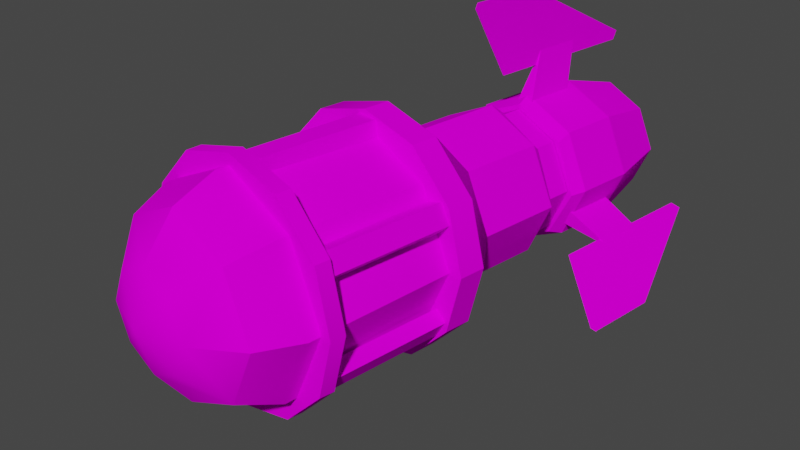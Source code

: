 # Source: supermissile-c00.blend  (saved by Blender 2.83.19; exported with 4.5.12 LTS)
import bpy
from mathutils import Matrix  # noqa: F401  (used for matrix-valued properties, if any)

bpy.ops.wm.read_factory_settings(use_empty=True)
scene = bpy.context.scene
scene.name = 'Scene'

# ---- collections
col_collection = bpy.data.collections.new('Collection'); scene.collection.children.link(col_collection)

# ---- images (referenced by path relative to the original .blend; pixels are not part of the script)
import os
ASSET_DIR = os.environ.get("B2B_ASSET_DIR", "")  # directory of the original .blend (textures are referenced by path, not embedded)
HERE = os.path.dirname(os.path.abspath(__file__))  # packed textures are extracted next to this script under _unpacked/

def load_image(name, relpath, width, height, colorspace="sRGB"):
    """Load a texture the original file referenced (path relative to the .blend, or extracted next to this script)."""
    p = next((c for c in (os.path.join(HERE, relpath), os.path.join(ASSET_DIR, relpath)) if relpath and os.path.exists(c)), "")
    if p:
        img = bpy.data.images.load(p, check_existing=True)
        img.name = name
    else:  # same state as the original file: an image datablock whose file is absent (Cycles renders it pink)
        img = bpy.data.images.new(name, width, height)
        img.source = "FILE"
        img.filepath = "//" + (relpath or name)
    img.colorspace_settings.name = colorspace
    return img
img_met_supermissile_001_col_png = load_image('met_supermissile_001_col.png', 'met_supermissile_001_col.png', 1024, 1024, 'sRGB')

# ---- materials (node trees are filled in below, after node groups)
mat_met_supermissile_001 = bpy.data.materials.new('met_supermissile_001')
mat_met_supermissile_001.use_backface_culling = True
mat_met_supermissile_001.use_transparent_shadow = False

# ---- node groups
ng_auto_smooth = bpy.data.node_groups.new('Auto Smooth', 'GeometryNodeTree')
_s = ng_auto_smooth.interface.new_socket(name='Geometry', in_out='OUTPUT', socket_type='NodeSocketGeometry')
_s = ng_auto_smooth.interface.new_socket(name='Geometry', in_out='INPUT', socket_type='NodeSocketGeometry')
_s = ng_auto_smooth.interface.new_socket(name='Angle', in_out='INPUT', socket_type='NodeSocketFloat')
_s.subtype = 'ANGLE'
_s.min_value = 0.0
_s.max_value = 3.142
ng_auto_smooth.is_modifier = True
_N = ng_auto_smooth.nodes; _L = ng_auto_smooth.links
n0 = _N.new('NodeGroupOutput'); n0.name = 'Group Output'; n0.location = (480, -100)
n1 = _N.new('NodeGroupInput'); n1.name = 'Group Input'; n1.location = (-420, -300)
n2 = _N.new('NodeGroupInput'); n2.name = 'Group Input.001'; n2.location = (-60, -100)
n3 = _N.new('GeometryNodeSetShadeSmooth'); n3.name = 'Set Shade Smooth'; n3.location = (120, -100)
n3.domain = 'EDGE'
n4 = _N.new('GeometryNodeSetShadeSmooth'); n4.name = 'Set Shade Smooth.001'; n4.location = (300, -100)
n5 = _N.new('GeometryNodeInputMeshEdgeAngle'); n5.name = 'Edge Angle'; n5.location = (-420, -220)
n6 = _N.new('GeometryNodeInputEdgeSmooth'); n6.name = 'Is Edge Smooth'; n6.location = (-60, -160)
n7 = _N.new('GeometryNodeInputShadeSmooth'); n7.name = 'Is Face Smooth'; n7.location = (-240, -340)
n8 = _N.new('FunctionNodeBooleanMath'); n8.name = 'Boolean Math'; n8.location = (-60, -220)
n9 = _N.new('FunctionNodeCompare'); n9.name = 'Compare'; n9.location = (-240, -180)
n9.operation = 'LESS_EQUAL'
_L.new(n5.outputs[0], n9.inputs[0])
_L.new(n4.outputs[0], n0.inputs[0])
_L.new(n1.outputs[1], n9.inputs[1])
_L.new(n9.outputs[0], n8.inputs[0])
_L.new(n7.outputs[0], n8.inputs[1])
_L.new(n2.outputs[0], n3.inputs[0])
_L.new(n6.outputs[0], n3.inputs[1])
_L.new(n3.outputs[0], n4.inputs[0])
_L.new(n8.outputs[0], n3.inputs[2])
n0.is_active_output = True

# ---- material node trees
mat_met_supermissile_001.use_nodes = True; mat_met_supermissile_001.node_tree.nodes.clear()
_N = mat_met_supermissile_001.node_tree.nodes; _L = mat_met_supermissile_001.node_tree.links
n0 = _N.new('ShaderNodeBsdfPrincipled'); n0.name = 'Principled BSDF'; n0.location = (10, 300)
n0.distribution = 'GGX'
n0.subsurface_method = 'BURLEY'
n0.inputs[2].default_value = 1.0
n0.inputs[3].default_value = 1.45
n0.inputs[13].default_value = 0.0
n0.inputs[27].default_value = (0.0, 0.0, 0.0, 1.0)
n0.inputs[28].default_value = 1.0
n1 = _N.new('ShaderNodeOutputMaterial'); n1.name = 'Material Output'; n1.location = (300, 300)
n2 = _N.new('ShaderNodeTexImage'); n2.name = 'Image Texture'; n2.location = (0, 0)
n2.image = img_met_supermissile_001_col_png
n3 = _N.new('ShaderNodeUVMap'); n3.name = 'UV Map'; n3.location = (0, 0)
n3.uv_map = 'UVMap'
_L.new(n0.outputs[0], n1.inputs[0])
_L.new(n3.outputs[0], n2.inputs[0])
_L.new(n2.outputs[0], n0.inputs[0])
n1.is_active_output = True

# ---- world
world_world = bpy.data.worlds.new('World'); scene.world = world_world
world_world.use_nodes = True; world_world.node_tree.nodes.clear()
_N = world_world.node_tree.nodes; _L = world_world.node_tree.links
n0 = _N.new('ShaderNodeOutputWorld'); n0.name = 'World Output'; n0.location = (300, 300)
n1 = _N.new('ShaderNodeBackground'); n1.name = 'Background'; n1.location = (10, 300)
n1.inputs[0].default_value = (0.05088, 0.05088, 0.05088, 1.0)
_L.new(n1.outputs[0], n0.inputs[0])
n0.is_active_output = True
world_world.color = (0.05088, 0.05088, 0.05088)
world_world.use_sun_shadow = False
world_world.sun_shadow_jitter_overblur = 0.0

# ---- cameras
cam_camera = bpy.data.cameras.new('Camera')
cam_camera.clip_end = 100.0
cam_camera.ortho_scale = 7.314

# ---- meshes
me_supermissileshape = bpy.data.meshes.new('supermissileShape')
me_supermissileshape.from_pydata([(0.4087, 0.7083, 0.6152), (-0.0003102, 0.0001711, 0.2063), (0.708, 0.409, 0.6152), (-0.0001655, 0.8179, 0.6152), (-0.409, 0.7083, 0.6152), (-0.7084, 0.409, 0.6152), (-0.8179, 0.0, 0.6152), (-0.7084, -0.4088, 0.6152), (-0.409, -0.7081, 0.6152), (-0.0001655, -0.8177, 0.6152), (0.4087, -0.7081, 0.6152), (0.708, -0.4088, 0.6152), (0.8176, 0.0, 0.6152), (0.5118, 0.8868, 0.06186), (0.8862, 0.5118, 0.06783), (-0.0001178, 1.024, 0.05582), (-0.5124, 0.8874, 0.05134), (-0.8875, 0.5124, 0.04961), (-1.025, 0.0, 0.05111), (-0.8872, -0.5121, 0.05542), (-0.5121, -0.8867, 0.06139), (-0.0001178, -1.023, 0.06743), (0.5115, -0.8861, 0.0719), (0.8859, -0.5115, 0.07362), (1.023, 0.0, 0.07213), (0.0, 0.0, 2.149), (0.4433, 0.2561, 2.145), (0.0, 0.5121, 2.145), (-0.4435, 0.2561, 2.145), (-0.4435, -0.256, 2.145), (0.0, -0.512, 2.145), (0.4433, -0.256, 2.145), (0.593, 0.3425, 1.909), (0.5847, 0.3378, 0.418), (0.0, 0.6849, 1.909), (-0.0001322, 0.676, 0.4101), (0.0, 0.6849, 1.909), (-0.0001322, 0.676, 0.4101), (-0.5933, 0.3425, 1.909), (-0.5857, 0.3382, 0.406), (-0.5857, 0.3382, 0.406), (-0.5855, -0.3379, 0.4099), (-0.5933, 0.3425, 1.909), (-0.5932, -0.3424, 1.909), (-0.5855, -0.3379, 0.4099), (-0.0001322, -0.6753, 0.4178), (-0.5932, -0.3424, 1.909), (0.0, -0.6848, 1.909), (-0.0001322, -0.6753, 0.4178), (0.5845, -0.3375, 0.4219), (0.0, -0.6848, 1.909), (0.5929, -0.3423, 1.909), (0.5929, -0.3423, 1.909), (0.5845, -0.3375, 0.4219), (0.593, 0.3425, 1.909), (0.5847, 0.3378, 0.418), (0.0, 0.5121, 2.145), (0.4433, 0.2561, 2.145), (0.0, 0.6849, 1.909), (0.593, 0.3425, 1.909), (-0.4435, 0.2561, 2.145), (0.0, 0.5121, 2.145), (-0.5933, 0.3425, 1.909), (0.0, 0.6849, 1.909), (-0.4435, -0.256, 2.145), (-0.4435, 0.2561, 2.145), (-0.5932, -0.3424, 1.909), (-0.5933, 0.3425, 1.909), (0.0, -0.512, 2.145), (-0.4435, -0.256, 2.145), (0.0, -0.6848, 1.909), (-0.5932, -0.3424, 1.909), (0.4433, -0.256, 2.145), (0.0, -0.512, 2.145), (0.5929, -0.3423, 1.909), (0.0, -0.6848, 1.909), (0.4433, 0.2561, 2.145), (0.4433, -0.256, 2.145), (0.593, 0.3425, 1.909), (0.5929, -0.3423, 1.909), (-0.5316, 0.0005566, -0.5051), (0.0, 0.6144, -0.5051), (-0.5316, 0.0005566, -2.546), (0.0, 0.6144, -2.546), (0.5316, 0.0005566, -0.5051), (0.0, -0.6133, -0.5051), (0.5316, 0.0005566, -2.546), (0.0, -0.6133, -2.546), (0.0, -0.6133, -0.5051), (-0.5316, 0.0005566, -0.5051), (0.0, -0.6133, -2.546), (-0.5316, 0.0005566, -2.546), (-0.5008, 0.4892, -0.6671), (0.0, 0.7216, -0.6671), (-0.5008, 0.4892, -1.101), (0.0, 0.7216, -1.101), (-0.7333, -0.01166, -0.6671), (-0.7333, -0.01166, -1.101), (-0.5008, -0.5125, -0.6671), (-0.5008, -0.5125, -1.101), (0.5008, -0.5125, -0.6671), (0.0, -0.7449, -0.6671), (0.5008, -0.5125, -1.101), (0.0, -0.7449, -1.101), (0.7333, -0.01166, -0.6671), (0.7333, -0.01166, -1.101), (0.5008, 0.4892, -0.6671), (0.5008, 0.4892, -1.101), (-0.5008, -0.5125, -0.6671), (-0.5008, -0.5125, -1.101), (-0.501, 0.4893, -1.39), (0.0, 0.7218, -1.39), (-0.501, 0.4893, -1.777), (0.0, 0.7218, -1.777), (-0.7335, -0.01166, -1.39), (-0.7335, -0.01166, -1.777), (-0.501, -0.5126, -1.39), (-0.501, -0.5126, -1.777), (0.501, -0.5126, -1.39), (0.0, -0.7451, -1.39), (0.501, -0.5126, -1.777), (0.0, -0.7451, -1.777), (0.7335, -0.01166, -1.39), (0.7335, -0.01166, -1.777), (0.501, 0.4893, -1.39), (0.501, 0.4893, -1.777), (-0.501, -0.5126, -1.39), (-0.501, -0.5126, -1.777), (1.133, 0.654, 1.84), (0.654, 1.133, 1.841), (1.128, 0.6512, 2.006), (0.6512, 1.128, 2.006), (0.0, 1.308, 1.841), (0.0, 1.302, 2.006), (-0.6541, 1.133, 1.841), (-0.6512, 1.128, 2.006), (-0.6541, 1.133, 1.841), (-1.133, 0.6541, 1.841), (-0.6512, 1.128, 2.006), (-1.128, 0.6512, 2.006), (-1.308, 0.0, 1.841), (-1.302, 0.0, 2.006), (-1.133, -0.6541, 1.841), (-1.128, -0.6512, 2.006), (-0.654, -1.133, 1.841), (-0.6512, -1.128, 2.006), (0.0, -1.308, 1.841), (0.0, -1.302, 2.006), (0.654, -1.133, 1.84), (0.6512, -1.128, 2.006), (1.133, -0.6539, 1.84), (1.128, -0.6512, 2.006), (1.308, 0.0, 1.84), (1.302, 0.0, 2.006), (0.8652, 0.4995, 1.861), (0.4995, 0.8652, 1.861), (1.133, 0.654, 1.84), (0.654, 1.133, 1.841), (0.4971, 0.8611, 2.001), (0.8611, 0.4972, 2.001), (0.6512, 1.128, 2.006), (1.128, 0.6512, 2.006), (0.0, 0.9991, 1.861), (0.0, 1.308, 1.841), (0.0, 0.9943, 2.001), (0.0, 1.302, 2.006), (-0.4996, 0.8653, 1.861), (-0.6541, 1.133, 1.841), (-0.4972, 0.8611, 2.001), (-0.6512, 1.128, 2.006), (-0.4996, 0.8653, 1.861), (-0.8653, 0.4996, 1.861), (-0.6541, 1.133, 1.841), (-1.133, 0.6541, 1.841), (-0.8611, 0.4972, 2.001), (-0.4972, 0.8611, 2.001), (-1.128, 0.6512, 2.006), (-0.6512, 1.128, 2.006), (-0.9992, 0.0, 1.861), (-1.308, 0.0, 1.841), (-0.9943, 0.0, 2.001), (-1.302, 0.0, 2.006), (-0.8653, -0.4996, 1.861), (-1.133, -0.6541, 1.841), (-0.8611, -0.4971, 2.001), (-1.128, -0.6512, 2.006), (-0.4996, -0.8653, 1.861), (-0.654, -1.133, 1.841), (-0.4972, -0.8611, 2.001), (-0.6512, -1.128, 2.006), (0.0, -0.9991, 1.861), (0.0, -1.308, 1.841), (0.0, -0.9943, 2.001), (0.0, -1.302, 2.006), (0.4995, -0.8652, 1.861), (0.654, -1.133, 1.84), (0.4971, -0.8611, 2.001), (0.6512, -1.128, 2.006), (0.8651, -0.4995, 1.861), (1.133, -0.6539, 1.84), (0.8611, -0.4971, 2.001), (1.128, -0.6512, 2.006), (0.999, 0.0, 1.861), (1.308, 0.0, 1.84), (0.9943, 0.0, 2.001), (1.302, 0.0, 2.006), (0.8785, 0.6419, 1.915), (0.8785, 0.6419, 0.3726), (1.02, 0.3776, 1.915), (1.02, 0.3776, 0.3726), (1.141, 0.4858, 1.915), (1.141, 0.4858, 0.3726), (1.035, 0.6828, 1.915), (1.035, 0.6828, 0.3726), (0.8785, 0.6419, 1.915), (0.8785, 0.6419, 0.3726), (-0.8784, -0.6419, 1.915), (-0.8784, -0.6419, 0.3726), (-1.02, -0.3776, 1.915), (-1.02, -0.3776, 0.3726), (-1.141, -0.4858, 1.915), (-1.141, -0.4858, 0.3726), (-1.035, -0.6828, 1.915), (-1.035, -0.6828, 0.3726), (-0.8784, -0.6419, 1.915), (-0.8784, -0.6419, 0.3726), (0.9951, -0.4398, 1.915), (0.9951, -0.4398, 0.3726), (0.8372, -0.6949, 1.915), (0.8372, -0.6949, 0.3726), (0.9914, -0.7454, 1.915), (0.9914, -0.7454, 0.3726), (1.109, -0.5553, 1.915), (1.109, -0.5553, 0.3726), (0.9951, -0.4398, 1.915), (0.9951, -0.4398, 0.3726), (-0.9951, 0.4398, 1.915), (-0.9951, 0.4398, 0.3726), (-0.8371, 0.6948, 1.915), (-0.8371, 0.6948, 0.3726), (-0.9913, 0.7454, 1.915), (-0.9913, 0.7454, 0.3726), (-1.109, 0.5553, 1.915), (-1.109, 0.5553, 0.3726), (-0.9951, 0.4398, 1.915), (-0.9951, 0.4398, 0.3726), (-0.1167, 1.082, 1.915), (-0.1167, 1.082, 0.3726), (0.1832, 1.072, 1.915), (0.1832, 1.072, 0.3726), (0.1499, 1.231, 1.915), (0.1499, 1.231, 0.3726), (-0.07362, 1.238, 1.915), (-0.07362, 1.238, 0.3726), (-0.1167, 1.082, 1.915), (-0.1167, 1.082, 0.3726), (0.1167, -1.082, 1.915), (0.1167, -1.082, 0.3726), (-0.1832, -1.072, 1.915), (-0.1832, -1.072, 0.3726), (-0.1499, -1.231, 1.915), (-0.1499, -1.231, 0.3726), (0.07362, -1.238, 1.915), (0.07362, -1.238, 0.3726), (0.1167, -1.082, 1.915), (0.1167, -1.082, 0.3726), (0.5936, -0.6052, -2.604), (0.7313, -0.3085, -2.604), (0.5936, -0.6052, -1.917), (0.8691, -0.01166, -1.917), (0.8691, -0.01166, -2.604), (0.5936, -0.6052, -2.604), (0.2968, -0.743, -2.604), (0.4465, -0.4582, -3.408), (0.2232, -0.5618, -3.408), (0.8691, -0.01166, -2.604), (0.7313, -0.3085, -2.604), (0.6537, -0.01166, -3.408), (0.5501, -0.2349, -3.408), (0.0, -0.8807, -2.604), (-0.2968, -0.743, -2.604), (0.0, -0.6654, -3.408), (-0.2232, -0.5618, -3.408), (0.0, -0.6654, -3.408), (-0.2232, -0.5618, -3.408), (0.0, -0.0001684, -2.093), (-0.4465, -0.4582, -3.408), (0.6537, -0.01166, -3.408), (0.5501, -0.2349, -3.408), (0.4465, -0.4582, -3.408), (0.0, 0.642, -3.408), (0.2232, 0.5384, -3.408), (0.4465, 0.4348, -3.408), (-0.2232, 0.5384, -3.408), (-0.4465, 0.4348, -3.408), (-0.6537, -0.01166, -3.404), (-0.5501, -0.2349, -3.406), (0.2232, -0.5618, -3.408), (-0.5501, 0.2116, -3.406), (0.5501, 0.2116, -3.408), (0.2968, -0.743, -2.604), (0.0, -0.8807, -1.917), (0.0, -0.8807, -2.604), (-0.5936, -0.6052, -2.604), (-0.2968, -0.743, -2.604), (-0.5936, -0.6052, -1.917), (-0.8691, -0.01166, -2.604), (-0.6537, -0.01166, -3.404), (-0.7313, -0.3085, -2.604), (-0.5501, -0.2349, -3.406), (-0.5936, 0.5819, -2.604), (-0.4465, 0.4348, -3.408), (-0.7313, 0.2851, -2.604), (-0.5501, 0.2116, -3.406), (0.5501, 0.2116, -3.408), (0.7313, 0.2851, -2.604), (0.5936, 0.5819, -2.604), (0.5936, 0.5819, -1.917), (0.7313, 0.2851, -2.604), (0.0, 0.8574, -2.604), (0.2968, 0.7197, -2.604), (0.0, 0.642, -3.408), (0.2232, 0.5384, -3.408), (0.2968, 0.7197, -2.604), (0.0, 0.8574, -1.917), (0.0, 0.8574, -2.604), (0.0, 0.0, -1.746), (0.0, -0.7982, -1.787), (0.5102, -0.5758, -1.787), (0.5647, 0.5001, -1.787), (0.0, 0.0, -1.746), (0.7871, -0.0505, -1.787), (0.7871, -0.0505, -1.787), (-0.5112, 0.5546, -1.787), (0.0, 0.0, -1.746), (0.0, 0.777, -1.787), (0.0, 0.0, -1.746), (-0.5657, -0.5213, -1.787), (0.0, -0.7982, -1.787), (-0.5936, -0.6052, -2.604), (-0.5936, -0.6052, -1.917), (-0.7313, -0.3085, -2.604), (-0.8691, -0.01166, -1.917), (-0.8691, -0.01166, -2.604), (0.0, 0.0, -1.746), (-0.7881, 0.02931, -1.787), (-0.5657, -0.5213, -1.787), (-0.5936, 0.5819, -2.604), (-0.7313, 0.2851, -2.604), (-0.5936, 0.5819, -1.917), (-0.2968, 0.7197, -2.604), (-0.2232, 0.5384, -3.408), (-0.2968, 0.7197, -2.604), (0.0, 0.0, -1.746), (-0.5112, 0.5546, -1.787), (-0.7881, 0.02931, -1.787), (0.0, 0.0, -1.746), (0.5647, 0.5001, -1.787), (0.0, 0.777, -1.787), (0.5647, 0.5001, -1.787), (0.7871, -0.0505, -1.787), (0.5936, 0.5819, -1.917), (0.8691, -0.01166, -1.917), (0.5936, -0.6052, -1.917), (0.5102, -0.5758, -1.787), (0.0, -0.7982, -1.787), (0.0, -0.8807, -1.917), (-0.5936, -0.6052, -1.917), (-0.5657, -0.5213, -1.787), (-0.5657, -0.5213, -1.787), (-0.7881, 0.02931, -1.787), (-0.5936, -0.6052, -1.917), (-0.8691, -0.01166, -1.917), (-0.5112, 0.5546, -1.787), (-0.5936, 0.5819, -1.917), (0.0, 0.8574, -1.917), (0.0, 0.777, -1.787), (0.4465, 0.4348, -3.408), (0.5936, 0.5819, -2.604), (-0.4465, -0.4582, -3.408), (-0.5936, -0.6052, -2.604), (-0.5936, -0.6052, -2.604), (-0.4465, -0.4582, -3.408), (0.6958, -0.2706, -1.865), (0.5978, -0.4404, -1.865), (1.142, -0.6592, -2.09), (1.142, -0.6592, -2.648), (0.5978, -0.4404, -2.467), (0.6958, -0.2706, -2.467), (0.5978, -0.4404, -1.865), (0.5978, -0.4404, -2.467), (1.142, -0.6592, -2.09), (1.142, -0.6592, -2.648), (0.6958, -0.2706, -1.865), (1.142, -0.6592, -2.09), (0.6958, -0.2706, -2.467), (1.142, -0.6592, -2.648), (-0.09806, 0.7648, -1.865), (0.09806, 0.7648, -1.865), (0.0, 1.318, -2.09), (0.0, 1.318, -2.648), (0.09806, 0.7648, -2.467), (-0.09806, 0.7648, -2.467), (0.09806, 0.7648, -1.865), (0.09806, 0.7648, -2.467), (0.0, 1.318, -2.09), (0.0, 1.318, -2.648), (-0.09806, 0.7648, -1.865), (0.0, 1.318, -2.09), (-0.09806, 0.7648, -2.467), (0.0, 1.318, -2.648), (-0.5978, -0.4404, -1.865), (-0.6958, -0.2706, -1.865), (-1.142, -0.6592, -2.09), (-1.142, -0.6592, -2.648), (-0.6958, -0.2706, -2.467), (-0.5978, -0.4404, -2.467), (-0.6958, -0.2706, -1.865), (-0.6958, -0.2706, -2.467), (-1.142, -0.6592, -2.09), (-1.142, -0.6592, -2.648), (-0.5978, -0.4404, -1.865), (-1.142, -0.6592, -2.09), (-0.5978, -0.4404, -2.467), (-1.142, -0.6592, -2.648), (0.412, 0.7128, 0.4553), (0.6492, 1.124, 0.446), (0.000238, 0.8649, 0.4545), (0.000238, 1.298, 0.446), (0.000238, 1.298, 0.1446), (0.000238, 1.298, 0.446), (0.6492, 1.124, 0.1446), (0.6492, 1.124, 0.446), (0.4329, -0.7498, 0.4545), (0.000238, -0.8657, 0.4545), (0.6492, -1.124, 0.446), (0.000238, -1.298, 0.446), (0.000238, -1.298, 0.1446), (0.6492, -1.124, 0.1446), (0.000238, -1.298, 0.446), (0.6492, -1.124, 0.446), (-1.124, -0.6494, 0.446), (-0.7491, -0.4331, 0.4545), (-1.298, -0.0004106, 0.446), (-0.8651, -0.0004106, 0.4545), (-0.6487, -1.124, 0.446), (-1.124, -0.6494, 0.446), (-0.6487, -1.124, 0.1446), (-1.124, -0.6494, 0.1446), (-0.6487, -1.124, 0.446), (-0.4324, -0.7498, 0.4545), (-0.4324, -0.7498, 0.4545), (-0.6487, -1.124, 0.446), (-0.6487, -1.124, 0.1446), (-0.6487, -1.124, 0.446), (-1.298, -0.0004106, 0.1446), (-1.298, -0.0004106, 0.446), (-0.6487, 1.124, 0.446), (-0.4324, 0.749, 0.4545), (-1.124, 0.6486, 0.446), (-0.7491, 0.4322, 0.4545), (-0.6487, 1.124, 0.446), (-0.6487, 1.124, 0.1446), (-1.124, 0.6486, 0.446), (-1.124, 0.6486, 0.1446), (-0.6042, 0.604, -0.3546), (-0.8848, -0.0004106, -0.3546), (-1.124, 0.6486, 0.1446), (-1.298, -0.0004106, 0.1446), (-0.6487, 1.124, 0.1446), (0.8655, -0.0004106, 0.4545), (1.298, -0.0004106, 0.446), (0.7496, 0.4322, 0.4545), (1.124, 0.6486, 0.446), (1.124, 0.6486, 0.446), (1.124, 0.6486, 0.1446), (1.124, -0.6494, 0.446), (0.7496, -0.4331, 0.4545), (1.124, -0.6494, 0.1446), (1.124, -0.6494, 0.446), (1.298, -0.0004106, 0.1446), (1.298, -0.0004106, 0.446), (0.6047, 0.604, -0.3546), (0.000238, 0.8846, -0.3546), (0.6492, 1.124, 0.1446), (0.000238, 1.298, 0.1446), (-0.6042, 0.604, -0.3546), (-0.6042, 0.604, -1.332), (-0.8848, -0.0004106, -0.3546), (-0.8848, -0.0004106, -1.332), (0.000238, 0.8846, -0.3546), (0.000238, 0.8846, -1.332), (1.124, 0.6486, 0.1446), (1.298, -0.0004106, 0.1446), (0.8852, -0.0004106, -0.3546), (1.124, -0.6494, 0.1446), (0.6047, -0.6049, -0.3546), (0.6492, -1.124, 0.1446), (0.6047, 0.604, -1.332), (0.6047, 0.604, -0.3546), (0.8852, -0.0004106, -1.332), (0.8852, -0.0004106, -0.3546), (-0.6487, -1.124, 0.1446), (-1.124, -0.6494, 0.1446), (-0.6042, -0.6049, -0.3546), (-0.6042, -0.6049, -0.3546), (-0.6042, -0.6049, -1.332), (0.000238, -0.8854, -1.332), (0.000238, -0.8854, -0.3546), (-0.6042, -0.6049, -1.332), (-0.6042, -0.6049, -0.3546), (-0.6042, -0.6049, -0.3546), (0.000238, -0.8854, -0.3546), (-0.6487, -1.124, 0.1446), (0.000238, -1.298, 0.1446), (0.6047, -0.6049, -1.332), (0.6047, -0.6049, -0.3546), (-0.5754, -0.5205, -1.439), (0.0, 0.0, -1.513), (-0.04041, -0.8025, -1.439), (0.5203, -0.576, -1.439), (0.0, 0.0, -1.513), (0.8023, -0.04105, -1.439), (0.0, 0.0, -1.513), (-0.8019, 0.04023, -1.439), (-0.5199, 0.5752, -1.439), (0.5758, 0.5196, -1.439), (0.0, 0.0, -1.513), (0.04087, 0.8016, -1.439), (-0.5199, 0.5752, -1.439), (0.0, 0.0, -1.513), (0.5758, 0.5196, -1.439), (0.8023, -0.04105, -1.439), (0.5203, -0.576, -1.439), (0.0, 0.0, -1.513), (-0.5754, -0.5205, -1.439), (-0.8019, 0.04023, -1.439), (0.000238, 0.8846, -1.332), (0.6047, 0.604, -1.332), (0.04087, 0.8016, -1.439), (0.5758, 0.5196, -1.439), (-0.6042, 0.604, -1.332), (-0.5199, 0.5752, -1.439), (-0.8848, -0.0004106, -1.332), (-0.8019, 0.04023, -1.439), (-0.6042, -0.6049, -1.332), (-0.5754, -0.5205, -1.439), (0.000238, -0.8854, -1.332), (-0.6042, -0.6049, -1.332), (-0.04041, -0.8025, -1.439), (-0.5754, -0.5205, -1.439), (0.6047, -0.6049, -1.332), (0.5203, -0.576, -1.439), (0.8852, -0.0004106, -1.332), (0.8023, -0.04105, -1.439), (-0.01052, 1.264, -3.434), (-0.01052, 1.166, -3.385), (-0.01052, 2.02, -1.904), (-0.01052, 1.166, -1.509), (-0.01052, 2.02, -1.078), (-0.01052, 1.962, -1.05), (0.0, 1.263, -3.436), (0.0, 2.02, -1.904), (0.0, 1.166, -3.389), (0.0, 1.166, -1.509), (0.0, 2.02, -1.074), (0.0, 1.967, -1.047), (-1.095, -0.6342, -3.434), (-1.011, -0.5852, -3.385), (-1.75, -1.012, -1.904), (-1.011, -0.5852, -1.509), (-1.75, -1.012, -1.078), (-1.7, -0.9831, -1.05), (-1.1, -0.6244, -3.436), (-1.756, -1.003, -1.904), (-1.016, -0.5761, -3.389), (-1.016, -0.5761, -1.509), (-1.756, -1.003, -1.074), (-1.709, -0.9763, -1.047), (1.105, -0.6159, -3.434), (1.021, -0.567, -3.385), (1.76, -0.9941, -1.904), (1.021, -0.567, -1.509), (1.76, -0.9941, -1.078), (1.71, -0.9649, -1.05), (1.099, -0.6244, -3.436), (1.755, -1.003, -1.904), (1.015, -0.5761, -3.389), (1.015, -0.5761, -1.509), (1.755, -1.003, -1.074), (1.708, -0.9763, -1.047), (0.0, 0.9847, 2.586), (-0.6726, 0.6726, 2.586), (0.0, 0.5267, 2.935), (-0.3598, 0.3598, 2.935), (-0.9847, 0.0, 2.586), (-0.6726, -0.6725, 2.586), (-0.5268, 0.0, 2.935), (-0.3598, -0.3597, 2.935), (0.0, -0.9846, 2.586), (0.6724, -0.6725, 2.586), (0.0, -0.5267, 2.935), (0.3597, -0.3597, 2.935), (0.9845, 0.0, 2.586), (0.6724, 0.6726, 2.586), (0.5266, 0.0, 2.935), (0.3597, 0.3598, 2.935), (0.0, 0.0, 3.079), (0.0, 1.185, 2.14), (0.0, 1.147, 0.2568), (-0.8096, 0.8096, 2.14), (-0.7841, 0.784, 0.2506), (-1.148, 0.0, 0.2514), (-0.7837, -0.7834, 0.2598), (-1.185, 0.0, 2.14), (-0.8096, -0.8095, 2.14), (0.0, -1.146, 0.2702), (0.7828, -0.7827, 0.2764), (0.0, -1.185, 2.14), (0.8094, -0.8094, 2.14), (1.185, 0.0, 2.14), (1.146, 0.0, 0.2757), (0.8094, 0.8095, 2.14), (0.7832, 0.7833, 0.2672), (-0.6726, 0.6726, 2.586), (0.0, 0.9847, 2.586), (-0.6726, -0.6725, 2.586), (-0.9847, 0.0, 2.586), (0.6724, -0.6725, 2.586), (0.0, -0.9846, 2.586), (0.6724, 0.6726, 2.586), (0.9845, 0.0, 2.586), (0.0, 1.185, 2.14), (0.0, 1.147, 0.2568), (0.0, 0.9847, 2.586), (-1.148, 0.0, 0.2514), (-1.185, 0.0, 2.14), (-0.9847, 0.0, 2.586), (1.185, 0.0, 2.14), (1.146, 0.0, 0.2757), (0.9845, 0.0, 2.586), (0.0, -1.146, 0.2702), (0.0, -1.185, 2.14), (0.0, -0.9846, 2.586)], [], [(13, 3, 0), (14, 0, 2), (13, 0, 14), (3, 1, 0), (0, 1, 2), (15, 3, 13), (15, 4, 3), (4, 1, 3), (2, 1, 12), (12, 1, 11), (11, 1, 10), (10, 1, 9), (9, 1, 8), (8, 1, 7), (7, 1, 6), (6, 1, 5), (5, 1, 4), (24, 2, 12), (14, 2, 24), (23, 12, 11), (24, 12, 23), (10, 23, 11), (22, 23, 10), (9, 22, 10), (21, 22, 9), (8, 21, 9), (20, 21, 8), (7, 20, 8), (19, 20, 7), (6, 19, 7), (18, 19, 6), (5, 18, 6), (17, 18, 5), (16, 5, 4), (17, 5, 16), (16, 4, 15), (25, 31, 26), (25, 30, 31), (25, 29, 30), (25, 28, 29), (25, 27, 28), (25, 26, 27), (32, 33, 34), (34, 33, 35), (36, 37, 38), (38, 37, 39), (40, 41, 42), (42, 41, 43), (44, 45, 46), (46, 45, 47), (48, 49, 50), (50, 49, 51), (52, 53, 54), (54, 53, 55), (56, 57, 58), (58, 57, 59), (60, 61, 62), (62, 61, 63), (64, 65, 66), (66, 65, 67), (68, 69, 70), (70, 69, 71), (72, 73, 74), (74, 73, 75), (76, 77, 78), (78, 77, 79), (80, 81, 82), (81, 84, 83), (82, 81, 83), (83, 84, 86), (84, 85, 86), (86, 85, 87), (88, 89, 90), (90, 89, 91), (97, 92, 94), (96, 92, 97), (92, 93, 94), (99, 96, 97), (98, 96, 99), (93, 106, 95), (94, 93, 95), (95, 106, 107), (106, 104, 107), (107, 104, 105), (104, 100, 105), (105, 100, 102), (100, 101, 102), (102, 101, 103), (101, 108, 103), (103, 108, 109), (115, 110, 112), (114, 110, 115), (110, 111, 112), (117, 114, 115), (116, 114, 117), (111, 124, 113), (112, 111, 113), (113, 124, 125), (124, 122, 125), (125, 122, 123), (122, 118, 123), (123, 118, 120), (118, 119, 120), (120, 119, 121), (119, 126, 121), (121, 126, 127), (153, 128, 130), (152, 128, 153), (128, 129, 130), (151, 152, 153), (150, 152, 151), (149, 150, 151), (148, 150, 149), (147, 148, 149), (146, 148, 147), (145, 146, 147), (144, 146, 145), (143, 144, 145), (142, 144, 143), (141, 142, 143), (140, 142, 141), (139, 140, 141), (137, 140, 139), (138, 137, 139), (136, 137, 138), (129, 132, 131), (130, 129, 131), (132, 134, 133), (131, 132, 133), (133, 134, 135), (203, 154, 156), (202, 154, 203), (154, 155, 156), (199, 202, 203), (198, 202, 199), (195, 198, 199), (194, 198, 195), (191, 194, 195), (190, 194, 191), (187, 190, 191), (186, 190, 187), (183, 186, 187), (182, 186, 183), (179, 182, 183), (178, 182, 179), (173, 178, 179), (171, 178, 173), (172, 171, 173), (170, 171, 172), (155, 162, 157), (156, 155, 157), (162, 166, 163), (157, 162, 163), (163, 166, 167), (165, 158, 160), (164, 158, 165), (158, 159, 160), (169, 164, 165), (168, 164, 169), (159, 204, 161), (160, 159, 161), (161, 204, 205), (204, 200, 205), (205, 200, 201), (200, 196, 201), (201, 196, 197), (196, 192, 197), (197, 192, 193), (192, 188, 193), (193, 188, 189), (188, 184, 189), (189, 184, 185), (184, 180, 185), (185, 180, 181), (180, 174, 181), (181, 174, 176), (174, 175, 176), (176, 175, 177), (206, 207, 208), (208, 207, 209), (208, 209, 210), (210, 209, 211), (210, 211, 212), (212, 211, 213), (212, 213, 214), (214, 213, 215), (216, 217, 218), (218, 217, 219), (218, 219, 220), (220, 219, 221), (220, 221, 222), (222, 221, 223), (222, 223, 224), (224, 223, 225), (226, 227, 228), (228, 227, 229), (228, 229, 230), (230, 229, 231), (230, 231, 232), (232, 231, 233), (232, 233, 234), (234, 233, 235), (236, 237, 238), (238, 237, 239), (238, 239, 240), (240, 239, 241), (240, 241, 242), (242, 241, 243), (242, 243, 244), (244, 243, 245), (246, 247, 248), (248, 247, 249), (248, 249, 250), (250, 249, 251), (250, 251, 252), (252, 251, 253), (252, 253, 254), (254, 253, 255), (256, 257, 258), (258, 257, 259), (258, 259, 260), (260, 259, 261), (260, 261, 262), (262, 261, 263), (262, 263, 264), (264, 263, 265), (266, 268, 300), (266, 267, 268), (268, 301, 300), (268, 267, 269), (301, 302, 300), (302, 301, 304), (305, 304, 301), (303, 304, 305), (269, 270, 318), (317, 269, 318), (269, 267, 270), (317, 323, 324), (316, 323, 317), (316, 317, 318), (324, 323, 325), (324, 325, 352), (349, 324, 352), (347, 349, 352), (349, 348, 342), (347, 348, 349), (348, 343, 342), (342, 343, 341), (340, 342, 341), (339, 340, 341), (273, 276, 271), (271, 272, 273), (278, 276, 273), (273, 272, 274), (277, 276, 278), (275, 276, 277), (277, 315, 275), (314, 315, 277), (315, 377, 378), (314, 377, 315), (377, 320, 378), (322, 320, 377), (321, 320, 322), (319, 320, 321), (350, 321, 351), (319, 321, 350), (311, 350, 351), (310, 350, 311), (312, 311, 313), (310, 311, 312), (312, 307, 306), (313, 307, 312), (308, 307, 309), (306, 307, 308), (382, 308, 309), (381, 308, 382), (272, 281, 274), (279, 281, 272), (281, 280, 282), (279, 280, 281), (379, 280, 380), (282, 280, 379), (283, 285, 297), (283, 284, 285), (285, 292, 299), (287, 285, 299), (294, 285, 298), (295, 298, 285), (285, 289, 297), (285, 286, 296), (295, 285, 296), (285, 294, 293), (290, 285, 293), (292, 285, 291), (290, 291, 285), (289, 285, 288), (287, 288, 285), (284, 286, 285), (326, 328, 332), (326, 327, 328), (329, 330, 331), (333, 334, 335), (336, 337, 338), (344, 345, 346), (353, 354, 355), (356, 357, 358), (361, 376, 359), (359, 360, 361), (375, 376, 361), (361, 360, 362), (375, 373, 376), (374, 373, 375), (373, 374, 370), (370, 374, 372), (371, 370, 372), (369, 370, 371), (362, 360, 363), (363, 360, 364), (363, 365, 366), (364, 365, 363), (367, 365, 368), (366, 365, 367), (383, 384, 385), (386, 387, 388), (389, 390, 391), (391, 390, 392), (393, 394, 395), (395, 394, 396), (397, 398, 399), (400, 401, 402), (403, 404, 405), (405, 404, 406), (407, 408, 409), (409, 408, 410), (411, 412, 413), (414, 415, 416), (417, 418, 419), (419, 418, 420), (421, 422, 423), (423, 422, 424), (472, 426, 425), (425, 426, 427), (473, 426, 472), (472, 471, 473), (470, 471, 472), (427, 426, 428), (427, 457, 458), (428, 457, 427), (457, 460, 458), (459, 460, 457), (443, 460, 459), (444, 460, 443), (443, 442, 444), (441, 442, 443), (442, 449, 450), (441, 449, 442), (470, 477, 471), (471, 477, 476), (433, 476, 477), (435, 476, 433), (433, 434, 435), (435, 434, 436), (434, 451, 436), (436, 451, 452), (461, 429, 462), (430, 429, 461), (429, 430, 431), (464, 461, 462), (463, 461, 464), (464, 456, 463), (455, 456, 464), (455, 446, 456), (448, 446, 455), (447, 446, 448), (445, 446, 447), (431, 474, 475), (432, 474, 431), (431, 430, 432), (481, 475, 474), (480, 475, 481), (481, 478, 480), (479, 478, 481), (440, 478, 479), (438, 478, 440), (439, 438, 440), (437, 438, 439), (453, 439, 454), (437, 439, 453), (469, 483, 465), (467, 469, 465), (465, 466, 467), (485, 483, 469), (484, 483, 485), (482, 483, 484), (482, 484, 492), (492, 494, 482), (493, 494, 492), (494, 495, 496), (493, 495, 494), (497, 496, 495), (497, 512, 496), (514, 512, 497), (513, 512, 514), (511, 512, 513), (503, 466, 504), (468, 466, 503), (467, 466, 468), (502, 503, 504), (486, 491, 487), (490, 491, 486), (486, 487, 488), (491, 490, 498), (498, 490, 499), (501, 498, 499), (500, 498, 501), (515, 501, 516), (500, 501, 515), (515, 516, 507), (507, 516, 508), (507, 508, 509), (509, 508, 510), (488, 489, 505), (488, 487, 489), (505, 489, 506), (517, 518, 519), (518, 533, 519), (520, 521, 522), (523, 524, 525), (526, 527, 528), (528, 527, 529), (530, 531, 532), (534, 535, 536), (542, 537, 539), (541, 537, 542), (537, 538, 539), (544, 541, 542), (543, 541, 544), (546, 543, 544), (545, 543, 546), (538, 553, 540), (539, 538, 540), (540, 553, 554), (553, 551, 554), (554, 551, 552), (551, 547, 552), (552, 547, 549), (547, 548, 549), (549, 548, 550), (555, 556, 557), (556, 558, 557), (557, 558, 560), (559, 557, 560), (561, 562, 563), (562, 566, 564), (565, 566, 562), (563, 562, 564), (567, 568, 569), (568, 570, 569), (569, 570, 572), (571, 569, 572), (573, 574, 575), (574, 578, 576), (577, 578, 574), (575, 574, 576), (579, 580, 581), (580, 582, 581), (581, 582, 584), (583, 581, 584), (585, 586, 587), (586, 590, 588), (589, 590, 586), (587, 586, 588), (593, 604, 591), (591, 592, 593), (606, 604, 593), (607, 606, 593), (593, 594, 607), (593, 592, 594), (605, 604, 606), (603, 604, 605), (605, 606, 607), (607, 602, 605), (601, 602, 607), (607, 598, 601), (597, 598, 607), (607, 594, 597), (594, 592, 597), (597, 592, 595), (597, 596, 598), (595, 596, 597), (598, 596, 601), (601, 596, 599), (601, 600, 602), (599, 600, 601), (602, 600, 605), (605, 600, 603), (610, 625, 608), (608, 609, 610), (637, 610, 636), (624, 610, 637), (610, 635, 636), (611, 635, 610), (624, 625, 610), (610, 609, 611), (612, 613, 614), (613, 641, 615), (614, 613, 615), (615, 627, 614), (643, 615, 642), (626, 615, 643), (615, 641, 642), (626, 627, 615), (616, 617, 618), (638, 617, 639), (619, 617, 638), (618, 617, 619), (619, 629, 618), (640, 619, 638), (628, 619, 640), (628, 629, 619), (622, 631, 620), (620, 621, 622), (634, 622, 632), (630, 622, 634), (622, 623, 632), (630, 631, 622), (622, 621, 623), (632, 623, 633)])
me_supermissileshape.polygons.foreach_set('use_smooth', [True] * 528)
_uv = me_supermissileshape.uv_layers.new(name='UVMap')
_uv.uv.foreach_set('vector', [0.3113, 0.666, 0.282, 0.6357, 0.2925, 0.6331, 0.3328, 0.6445, 0.2925, 0.6331, 0.2998, 0.6255, 0.3113, 0.666, 0.2925, 0.6331, 0.3328, 0.6445, 0.282, 0.6357, 0.282, 0.6152, 0.2925, 0.6331, 0.2925, 0.6331, 0.282, 0.6152, 0.2998, 0.6255, 0.282, 0.6738, 0.282, 0.6357, 0.3113, 0.666, 0.282, 0.6738, 0.2717, 0.6331, 0.282, 0.6357, 0.2717, 0.6331, 0.282, 0.6152, 0.282, 0.6357, 0.2998, 0.6255, 0.282, 0.6152, 0.3027, 0.6152, 0.3027, 0.6152, 0.282, 0.6152, 0.2998, 0.605, 0.2998, 0.605, 0.282, 0.6152, 0.2925, 0.5974, 0.2925, 0.5974, 0.282, 0.6152, 0.282, 0.5945, 0.282, 0.5945, 0.282, 0.6152, 0.2717, 0.5974, 0.2717, 0.5974, 0.282, 0.6152, 0.2642, 0.605, 0.2642, 0.605, 0.282, 0.6152, 0.2615, 0.6152, 0.2615, 0.6152, 0.282, 0.6152, 0.2642, 0.6255, 0.2642, 0.6255, 0.282, 0.6152, 0.2717, 0.6331, 0.3406, 0.6152, 0.2998, 0.6255, 0.3027, 0.6152, 0.3328, 0.6445, 0.2998, 0.6255, 0.3406, 0.6152, 0.3325, 0.5859, 0.3027, 0.6152, 0.2998, 0.605, 0.3406, 0.6152, 0.3027, 0.6152, 0.3325, 0.5859, 0.2925, 0.5974, 0.3325, 0.5859, 0.2998, 0.605, 0.3113, 0.5645, 0.3325, 0.5859, 0.2925, 0.5974, 0.282, 0.5945, 0.3113, 0.5645, 0.2925, 0.5974, 0.282, 0.5566, 0.3113, 0.5645, 0.282, 0.5945, 0.2717, 0.5974, 0.282, 0.5566, 0.282, 0.5945, 0.2529, 0.5645, 0.282, 0.5566, 0.2717, 0.5974, 0.2642, 0.605, 0.2529, 0.5645, 0.2717, 0.5974, 0.2316, 0.5859, 0.2529, 0.5645, 0.2642, 0.605, 0.2615, 0.6152, 0.2316, 0.5859, 0.2642, 0.605, 0.2238, 0.6152, 0.2316, 0.5859, 0.2615, 0.6152, 0.2642, 0.6255, 0.2238, 0.6152, 0.2615, 0.6152, 0.2316, 0.6445, 0.2238, 0.6152, 0.2642, 0.6255, 0.2529, 0.666, 0.2642, 0.6255, 0.2717, 0.6331, 0.2316, 0.6445, 0.2642, 0.6255, 0.2529, 0.666, 0.2529, 0.666, 0.2717, 0.6331, 0.282, 0.6738, 0.3008, 0.5154, 0.335, 0.5151, 0.3181, 0.5449, 0.3008, 0.5154, 0.3176, 0.4858, 0.335, 0.5151, 0.3008, 0.5154, 0.2832, 0.4858, 0.3176, 0.4858, 0.3008, 0.5154, 0.2664, 0.5156, 0.2832, 0.4858, 0.3008, 0.5154, 0.2837, 0.5452, 0.2664, 0.5156, 0.3008, 0.5154, 0.3181, 0.5449, 0.2837, 0.5452, 0.3406, 0.4419, 0.3406, 0.3076, 0.2629, 0.4419, 0.2629, 0.4419, 0.3406, 0.3076, 0.2629, 0.3062, 0.2629, 0.4419, 0.2629, 0.3062, 0.3398, 0.4419, 0.3398, 0.4419, 0.2629, 0.3062, 0.3398, 0.3057, 0.3398, 0.3057, 0.2639, 0.3062, 0.3398, 0.4419, 0.3398, 0.4419, 0.2639, 0.3062, 0.2639, 0.4419, 0.2639, 0.3062, 0.3391, 0.3076, 0.2639, 0.4419, 0.2639, 0.4419, 0.3391, 0.3076, 0.3391, 0.4419, 0.3391, 0.3076, 0.2632, 0.3081, 0.3391, 0.4419, 0.3391, 0.4419, 0.2632, 0.3081, 0.2632, 0.4424, 0.2632, 0.4424, 0.2632, 0.3081, 0.3401, 0.4419, 0.3401, 0.4419, 0.2632, 0.3081, 0.3401, 0.3076, 0.2629, 0.4814, 0.3406, 0.4814, 0.2629, 0.4419, 0.2629, 0.4419, 0.3406, 0.4814, 0.3406, 0.4419, 0.3398, 0.4814, 0.2629, 0.4814, 0.3398, 0.4419, 0.3398, 0.4419, 0.2629, 0.4814, 0.2629, 0.4419, 0.2639, 0.4814, 0.3398, 0.4814, 0.2639, 0.4419, 0.2639, 0.4419, 0.3398, 0.4814, 0.3398, 0.4419, 0.3391, 0.4814, 0.2639, 0.4814, 0.3391, 0.4419, 0.3391, 0.4419, 0.2639, 0.4814, 0.2639, 0.4419, 0.2632, 0.4814, 0.3391, 0.4814, 0.2632, 0.4424, 0.2632, 0.4424, 0.3391, 0.4814, 0.3391, 0.4419, 0.3401, 0.4814, 0.2632, 0.4814, 0.3401, 0.4419, 0.3401, 0.4419, 0.2632, 0.4814, 0.2632, 0.4424, 0.008461, 0.4868, 0.008461, 0.4868, 0.008461, 0.04004, 0.008461, 0.4868, 0.008461, 0.4868, 0.008461, 0.04004, 0.008461, 0.04004, 0.008461, 0.4868, 0.008461, 0.04004, 0.008461, 0.04004, 0.008461, 0.4868, 0.008461, 0.04004, 0.008461, 0.4868, 0.008461, 0.4868, 0.008461, 0.04004, 0.008461, 0.04004, 0.008461, 0.4868, 0.008461, 0.04004, 0.008461, 0.4868, 0.008461, 0.4868, 0.008461, 0.04004, 0.008461, 0.04004, 0.008461, 0.4868, 0.008461, 0.04004, 0.4624, 0.5798, 0.54, 0.5601, 0.54, 0.5798, 0.4624, 0.5601, 0.54, 0.5601, 0.4624, 0.5798, 0.54, 0.5601, 0.6157, 0.5601, 0.54, 0.5798, 0.3806, 0.5798, 0.4624, 0.5601, 0.4624, 0.5798, 0.3806, 0.5601, 0.4624, 0.5601, 0.3806, 0.5798, 0.6157, 0.5601, 0.6914, 0.5601, 0.6157, 0.5798, 0.54, 0.5798, 0.6157, 0.5601, 0.6157, 0.5798, 0.6157, 0.5798, 0.6914, 0.5601, 0.6914, 0.5798, 0.6914, 0.5601, 0.7686, 0.5601, 0.6914, 0.5798, 0.6914, 0.5798, 0.7686, 0.5601, 0.7686, 0.5798, 0.7686, 0.5601, 0.8491, 0.5601, 0.7686, 0.5798, 0.7686, 0.5798, 0.8491, 0.5601, 0.8491, 0.5798, 0.8491, 0.5601, 0.9326, 0.5601, 0.8491, 0.5798, 0.8491, 0.5798, 0.9326, 0.5601, 0.9326, 0.5798, 0.9326, 0.5601, 0.9839, 0.5601, 0.9326, 0.5798, 0.9326, 0.5798, 0.9839, 0.5601, 0.9839, 0.5798, 0.4624, 0.8077, 0.54, 0.7864, 0.54, 0.8077, 0.4624, 0.7864, 0.54, 0.7864, 0.4624, 0.8077, 0.54, 0.7864, 0.6157, 0.7864, 0.54, 0.8077, 0.3806, 0.8077, 0.4624, 0.7864, 0.4624, 0.8077, 0.3806, 0.7864, 0.4624, 0.7864, 0.3806, 0.8077, 0.6157, 0.7864, 0.6914, 0.7864, 0.6157, 0.8077, 0.54, 0.8077, 0.6157, 0.7864, 0.6157, 0.8077, 0.6157, 0.8077, 0.6914, 0.7864, 0.6914, 0.8077, 0.6914, 0.7864, 0.7686, 0.7864, 0.6914, 0.8077, 0.6914, 0.8077, 0.7686, 0.7864, 0.7686, 0.8077, 0.7686, 0.7864, 0.8491, 0.7864, 0.7686, 0.8077, 0.7686, 0.8077, 0.8491, 0.7864, 0.8491, 0.8077, 0.8491, 0.7864, 0.9326, 0.7864, 0.8491, 0.8077, 0.8491, 0.8077, 0.9326, 0.7864, 0.9326, 0.8077, 0.9326, 0.7864, 0.9785, 0.7864, 0.9326, 0.8077, 0.9326, 0.8077, 0.9785, 0.7864, 0.9785, 0.8077, 0.7759, 0.3115, 0.8306, 0.2876, 0.8306, 0.3115, 0.7759, 0.2876, 0.8306, 0.2876, 0.7759, 0.3115, 0.8306, 0.2876, 0.8853, 0.2876, 0.8306, 0.3115, 0.7212, 0.3115, 0.7759, 0.2876, 0.7759, 0.3115, 0.7212, 0.2876, 0.7759, 0.2876, 0.7212, 0.3115, 0.6665, 0.3115, 0.7212, 0.2876, 0.7212, 0.3115, 0.6665, 0.2876, 0.7212, 0.2876, 0.6665, 0.3115, 0.6118, 0.3115, 0.6665, 0.2876, 0.6665, 0.3115, 0.6118, 0.2876, 0.6665, 0.2876, 0.6118, 0.3115, 0.5571, 0.3115, 0.6118, 0.2876, 0.6118, 0.3115, 0.5571, 0.2876, 0.6118, 0.2876, 0.5571, 0.3115, 0.5024, 0.3115, 0.5571, 0.2876, 0.5571, 0.3115, 0.5024, 0.2876, 0.5571, 0.2876, 0.5024, 0.3115, 0.4478, 0.3115, 0.5024, 0.2876, 0.5024, 0.3115, 0.4478, 0.2876, 0.5024, 0.2876, 0.4478, 0.3115, 0.3931, 0.3115, 0.4478, 0.2876, 0.4478, 0.3115, 0.3931, 0.2876, 0.4478, 0.2876, 0.3931, 0.3115, 0.3569, 0.3115, 0.3931, 0.2876, 0.3931, 0.3115, 0.3569, 0.2876, 0.3931, 0.2876, 0.3569, 0.3115, 0.8853, 0.2876, 0.9399, 0.2876, 0.8853, 0.3115, 0.8306, 0.3115, 0.8853, 0.2876, 0.8853, 0.3115, 0.9399, 0.2876, 0.9824, 0.2876, 0.9399, 0.3115, 0.8853, 0.3115, 0.9399, 0.2876, 0.9399, 0.3115, 0.9399, 0.3115, 0.9824, 0.2876, 0.9824, 0.3115, 0.7759, 0.2876, 0.8306, 0.2744, 0.8306, 0.2876, 0.7759, 0.2744, 0.8306, 0.2744, 0.7759, 0.2876, 0.8306, 0.2744, 0.8853, 0.2744, 0.8306, 0.2876, 0.7212, 0.2876, 0.7759, 0.2744, 0.7759, 0.2876, 0.7212, 0.2744, 0.7759, 0.2744, 0.7212, 0.2876, 0.6665, 0.2876, 0.7212, 0.2744, 0.7212, 0.2876, 0.6665, 0.2744, 0.7212, 0.2744, 0.6665, 0.2876, 0.6118, 0.2876, 0.6665, 0.2744, 0.6665, 0.2876, 0.6118, 0.2744, 0.6665, 0.2744, 0.6118, 0.2876, 0.5571, 0.2876, 0.6118, 0.2744, 0.6118, 0.2876, 0.5571, 0.2744, 0.6118, 0.2744, 0.5571, 0.2876, 0.5024, 0.2876, 0.5571, 0.2744, 0.5571, 0.2876, 0.5024, 0.2744, 0.5571, 0.2744, 0.5024, 0.2876, 0.4478, 0.2876, 0.5024, 0.2744, 0.5024, 0.2876, 0.4478, 0.2744, 0.5024, 0.2744, 0.4478, 0.2876, 0.3931, 0.2876, 0.4478, 0.2744, 0.4478, 0.2876, 0.3931, 0.2744, 0.4478, 0.2744, 0.3931, 0.2876, 0.3569, 0.2876, 0.3931, 0.2744, 0.3931, 0.2876, 0.3569, 0.2744, 0.3931, 0.2744, 0.3569, 0.2876, 0.8853, 0.2744, 0.9399, 0.2744, 0.8853, 0.2876, 0.8306, 0.2876, 0.8853, 0.2744, 0.8853, 0.2876, 0.9399, 0.2744, 0.9824, 0.2744, 0.9399, 0.2876, 0.8853, 0.2876, 0.9399, 0.2744, 0.9399, 0.2876, 0.9399, 0.2876, 0.9824, 0.2744, 0.9824, 0.2876, 0.9399, 0.3115, 0.8853, 0.3228, 0.8853, 0.3115, 0.9399, 0.3228, 0.8853, 0.3228, 0.9399, 0.3115, 0.8853, 0.3228, 0.8306, 0.3228, 0.8853, 0.3115, 0.9824, 0.3115, 0.9399, 0.3228, 0.9399, 0.3115, 0.9824, 0.3232, 0.9399, 0.3228, 0.9824, 0.3115, 0.8306, 0.3228, 0.7759, 0.3228, 0.8306, 0.3115, 0.8853, 0.3115, 0.8306, 0.3228, 0.8306, 0.3115, 0.8306, 0.3115, 0.7759, 0.3228, 0.7759, 0.3115, 0.7759, 0.3228, 0.7212, 0.3228, 0.7759, 0.3115, 0.7759, 0.3115, 0.7212, 0.3228, 0.7212, 0.3115, 0.7212, 0.3228, 0.6665, 0.3228, 0.7212, 0.3115, 0.7212, 0.3115, 0.6665, 0.3228, 0.6665, 0.3115, 0.6665, 0.3228, 0.6118, 0.3228, 0.6665, 0.3115, 0.6665, 0.3115, 0.6118, 0.3228, 0.6118, 0.3115, 0.6118, 0.3228, 0.5571, 0.3232, 0.6118, 0.3115, 0.6118, 0.3115, 0.5571, 0.3232, 0.5571, 0.3115, 0.5571, 0.3232, 0.5024, 0.3232, 0.5571, 0.3115, 0.5571, 0.3115, 0.5024, 0.3232, 0.5024, 0.3115, 0.5024, 0.3232, 0.4478, 0.3232, 0.5024, 0.3115, 0.5024, 0.3115, 0.4478, 0.3232, 0.4478, 0.3115, 0.4478, 0.3232, 0.3931, 0.3232, 0.4478, 0.3115, 0.4478, 0.3115, 0.3931, 0.3232, 0.3931, 0.3115, 0.3931, 0.3232, 0.3569, 0.3232, 0.3931, 0.3115, 0.3931, 0.3115, 0.3569, 0.3232, 0.3569, 0.3115, 0.7324, 0.1826, 0.7324, 0.06055, 0.7495, 0.1826, 0.7495, 0.1826, 0.7324, 0.06055, 0.7495, 0.06055, 0.7495, 0.1826, 0.7495, 0.06055, 0.7671, 0.1826, 0.7671, 0.1826, 0.7495, 0.06055, 0.7671, 0.06055, 0.7671, 0.1826, 0.7671, 0.06055, 0.7842, 0.1826, 0.7842, 0.1826, 0.7671, 0.06055, 0.7842, 0.06055, 0.7842, 0.1826, 0.7842, 0.06055, 0.8013, 0.1826, 0.8013, 0.1826, 0.7842, 0.06055, 0.8013, 0.06055, 0.7324, 0.1826, 0.7324, 0.06055, 0.7495, 0.1826, 0.7495, 0.1826, 0.7324, 0.06055, 0.7495, 0.06055, 0.7495, 0.1826, 0.7495, 0.06055, 0.7671, 0.1826, 0.7671, 0.1826, 0.7495, 0.06055, 0.7671, 0.06055, 0.7671, 0.1826, 0.7671, 0.06055, 0.7842, 0.1826, 0.7842, 0.1826, 0.7671, 0.06055, 0.7842, 0.06055, 0.7842, 0.1826, 0.7842, 0.06055, 0.8013, 0.1826, 0.8013, 0.1826, 0.7842, 0.06055, 0.8013, 0.06055, 0.7324, 0.1826, 0.7324, 0.06055, 0.7495, 0.1826, 0.7495, 0.1826, 0.7324, 0.06055, 0.7495, 0.06055, 0.7495, 0.1826, 0.7495, 0.06055, 0.7671, 0.1826, 0.7671, 0.1826, 0.7495, 0.06055, 0.7671, 0.06055, 0.7671, 0.1826, 0.7671, 0.06055, 0.7842, 0.1826, 0.7842, 0.1826, 0.7671, 0.06055, 0.7842, 0.06055, 0.7842, 0.1826, 0.7842, 0.06055, 0.8013, 0.1826, 0.8013, 0.1826, 0.7842, 0.06055, 0.8013, 0.06055, 0.7324, 0.1826, 0.7324, 0.06055, 0.7495, 0.1826, 0.7495, 0.1826, 0.7324, 0.06055, 0.7495, 0.06055, 0.7495, 0.1826, 0.7495, 0.06055, 0.7671, 0.1826, 0.7671, 0.1826, 0.7495, 0.06055, 0.7671, 0.06055, 0.7671, 0.1826, 0.7671, 0.06055, 0.7842, 0.1826, 0.7842, 0.1826, 0.7671, 0.06055, 0.7842, 0.06055, 0.7842, 0.1826, 0.7842, 0.06055, 0.8013, 0.1826, 0.8013, 0.1826, 0.7842, 0.06055, 0.8013, 0.06055, 0.7324, 0.1826, 0.7324, 0.06055, 0.7495, 0.1826, 0.7495, 0.1826, 0.7324, 0.06055, 0.7495, 0.06055, 0.7495, 0.1826, 0.7495, 0.06055, 0.7671, 0.1826, 0.7671, 0.1826, 0.7495, 0.06055, 0.7671, 0.06055, 0.7671, 0.1826, 0.7671, 0.06055, 0.7842, 0.1826, 0.7842, 0.1826, 0.7671, 0.06055, 0.7842, 0.06055, 0.7842, 0.1826, 0.7842, 0.06055, 0.8013, 0.1826, 0.8013, 0.1826, 0.7842, 0.06055, 0.8013, 0.06055, 0.7324, 0.1826, 0.7324, 0.06055, 0.7495, 0.1826, 0.7495, 0.1826, 0.7324, 0.06055, 0.7495, 0.06055, 0.7495, 0.1826, 0.7495, 0.06055, 0.7671, 0.1826, 0.7671, 0.1826, 0.7495, 0.06055, 0.7671, 0.06055, 0.7671, 0.1826, 0.7671, 0.06055, 0.7842, 0.1826, 0.7842, 0.1826, 0.7671, 0.06055, 0.7842, 0.06055, 0.7842, 0.1826, 0.7842, 0.06055, 0.8013, 0.1826, 0.8013, 0.1826, 0.7842, 0.06055, 0.8013, 0.06055, 0.8438, 0.9041, 0.8438, 0.8323, 0.8896, 0.9041, 0.8438, 0.9041, 0.8042, 0.9041, 0.8438, 0.8323, 0.8438, 0.8323, 0.936, 0.8323, 0.8896, 0.9041, 0.8438, 0.8323, 0.8042, 0.9041, 0.7642, 0.8323, 0.936, 0.8323, 0.936, 0.9041, 0.8896, 0.9041, 0.936, 0.9041, 0.936, 0.8323, 0.9585, 0.9041, 0.9814, 0.8323, 0.9585, 0.9041, 0.936, 0.8323, 0.9814, 0.9041, 0.9585, 0.9041, 0.9814, 0.8323, 0.7642, 0.8323, 0.7642, 0.9041, 0.7251, 0.9041, 0.6855, 0.8323, 0.7642, 0.8323, 0.7251, 0.9041, 0.7642, 0.8323, 0.8042, 0.9041, 0.7642, 0.9041, 0.6855, 0.8323, 0.6465, 0.9041, 0.6069, 0.8323, 0.6855, 0.9041, 0.6465, 0.9041, 0.6855, 0.8323, 0.6855, 0.9041, 0.6855, 0.8323, 0.7251, 0.9041, 0.6069, 0.8323, 0.6465, 0.9041, 0.6069, 0.9041, 0.6069, 0.8323, 0.6069, 0.9041, 0.5684, 0.9041, 0.5298, 0.8323, 0.6069, 0.8323, 0.5684, 0.9041, 0.5298, 0.9041, 0.5298, 0.8323, 0.5684, 0.9041, 0.5298, 0.8323, 0.4883, 0.9041, 0.4465, 0.8323, 0.5298, 0.9041, 0.4883, 0.9041, 0.5298, 0.8323, 0.4883, 0.9041, 0.4465, 0.9041, 0.4465, 0.8323, 0.4465, 0.8323, 0.4465, 0.9041, 0.4036, 0.9041, 0.3604, 0.8323, 0.4465, 0.8323, 0.4036, 0.9041, 0.3604, 0.9041, 0.3604, 0.8323, 0.4036, 0.9041, 0.8491, 0.9912, 0.7974, 0.9069, 0.8491, 0.9069, 0.8491, 0.9069, 0.8916, 0.9069, 0.8491, 0.9912, 0.7974, 0.9912, 0.7974, 0.9069, 0.8491, 0.9912, 0.8491, 0.9912, 0.8916, 0.9069, 0.8916, 0.9912, 0.7656, 0.9912, 0.7974, 0.9069, 0.7974, 0.9912, 0.7656, 0.9069, 0.7974, 0.9069, 0.7656, 0.9912, 0.7656, 0.9912, 0.7207, 0.9069, 0.7656, 0.9069, 0.7207, 0.9912, 0.7207, 0.9069, 0.7656, 0.9912, 0.7207, 0.9069, 0.686, 0.9912, 0.686, 0.9069, 0.7207, 0.9912, 0.686, 0.9912, 0.7207, 0.9069, 0.686, 0.9912, 0.6572, 0.9069, 0.686, 0.9069, 0.6572, 0.9912, 0.6572, 0.9069, 0.686, 0.9912, 0.6147, 0.9912, 0.6572, 0.9069, 0.6572, 0.9912, 0.6147, 0.9069, 0.6572, 0.9069, 0.6147, 0.9912, 0.5791, 0.9069, 0.6147, 0.9912, 0.5791, 0.9912, 0.6147, 0.9069, 0.6147, 0.9912, 0.5791, 0.9069, 0.5415, 0.9912, 0.5791, 0.9069, 0.5791, 0.9912, 0.5415, 0.9069, 0.5791, 0.9069, 0.5415, 0.9912, 0.5024, 0.9069, 0.5415, 0.9912, 0.5024, 0.9912, 0.5415, 0.9069, 0.5415, 0.9912, 0.5024, 0.9069, 0.5024, 0.9069, 0.4583, 0.9912, 0.4583, 0.9069, 0.5024, 0.9912, 0.4583, 0.9912, 0.5024, 0.9069, 0.4233, 0.9069, 0.4583, 0.9912, 0.4233, 0.9912, 0.4583, 0.9069, 0.4583, 0.9912, 0.4233, 0.9069, 0.3772, 0.9912, 0.4233, 0.9069, 0.4233, 0.9912, 0.3772, 0.9069, 0.4233, 0.9069, 0.3772, 0.9912, 0.8916, 0.9069, 0.9307, 0.9912, 0.8916, 0.9912, 0.9307, 0.9069, 0.9307, 0.9912, 0.8916, 0.9069, 0.9307, 0.9912, 0.9814, 0.9069, 0.9814, 0.9912, 0.9307, 0.9069, 0.9814, 0.9069, 0.9307, 0.9912, 0.9951, 0.9912, 0.9814, 0.9069, 0.9951, 0.9069, 0.9814, 0.9912, 0.9814, 0.9069, 0.9951, 0.9912, 0.9624, 0.9956, 0.9624, 0.9956, 0.9624, 0.9956, 0.9624, 0.9956, 0.9624, 0.9956, 0.9624, 0.9956, 0.9624, 0.9956, 0.9624, 0.9956, 0.9624, 0.9956, 0.9624, 0.9956, 0.9624, 0.9956, 0.9624, 0.9956, 0.9624, 0.9956, 0.9624, 0.9956, 0.9624, 0.9956, 0.9624, 0.9956, 0.9624, 0.9956, 0.9624, 0.9956, 0.9624, 0.9956, 0.9624, 0.9956, 0.9624, 0.9956, 0.9624, 0.9956, 0.9624, 0.9956, 0.9624, 0.9956, 0.9624, 0.9956, 0.9624, 0.9956, 0.9624, 0.9956, 0.9624, 0.9956, 0.9624, 0.9956, 0.9624, 0.9956, 0.9624, 0.9956, 0.9624, 0.9956, 0.9624, 0.9956, 0.9624, 0.9956, 0.9624, 0.9956, 0.9624, 0.9956, 0.9624, 0.9956, 0.9624, 0.9956, 0.9624, 0.9956, 0.9624, 0.9956, 0.9624, 0.9956, 0.9624, 0.9956, 0.9624, 0.9956, 0.9624, 0.9956, 0.9624, 0.9956, 0.9624, 0.9956, 0.9624, 0.9956, 0.9624, 0.9956, 0.8896, 0.8115, 0.8477, 0.8187, 0.7671, 0.8187, 0.8896, 0.8115, 0.9341, 0.8186, 0.8477, 0.8187, 0.6895, 0.8187, 0.7266, 0.8115, 0.7671, 0.8187, 0.5322, 0.8213, 0.4946, 0.8115, 0.6069, 0.8186, 0.9814, 0.8115, 0.9814, 0.8186, 0.9341, 0.8186, 0.3948, 0.8115, 0.4548, 0.8186, 0.3604, 0.8186, 0.4946, 0.8115, 0.5322, 0.8213, 0.4548, 0.8186, 0.6411, 0.8115, 0.6895, 0.8187, 0.6069, 0.8186, 0.6855, 0.8323, 0.6069, 0.8186, 0.6895, 0.8187, 0.6895, 0.8187, 0.7671, 0.8187, 0.6855, 0.8323, 0.6069, 0.8323, 0.6069, 0.8186, 0.6855, 0.8323, 0.6855, 0.8323, 0.7671, 0.8187, 0.7642, 0.8323, 0.6069, 0.8323, 0.5322, 0.8213, 0.6069, 0.8186, 0.5298, 0.8323, 0.5322, 0.8213, 0.6069, 0.8323, 0.5322, 0.8213, 0.5298, 0.8323, 0.4548, 0.8186, 0.4548, 0.8186, 0.5298, 0.8323, 0.4465, 0.8323, 0.3604, 0.8323, 0.4548, 0.8186, 0.4465, 0.8323, 0.3604, 0.8186, 0.4548, 0.8186, 0.3604, 0.8323, 0.7642, 0.8323, 0.7671, 0.8187, 0.8438, 0.8323, 0.8438, 0.8323, 0.7671, 0.8187, 0.8477, 0.8187, 0.8438, 0.8323, 0.9341, 0.8186, 0.936, 0.8323, 0.8477, 0.8187, 0.9341, 0.8186, 0.8438, 0.8323, 0.9814, 0.8323, 0.9341, 0.8186, 0.9814, 0.8186, 0.936, 0.8323, 0.9341, 0.8186, 0.9814, 0.8323, 0.2437, 0.1631, 0.2208, 0.1631, 0.2949, 0.2729, 0.4392, 0.2729, 0.4001, 0.1631, 0.4636, 0.1636, 0.2208, 0.1631, 0.4001, 0.1631, 0.2949, 0.2729, 0.2949, 0.2729, 0.4001, 0.1631, 0.4392, 0.2729, 0.2437, 0.1631, 0.2949, 0.2729, 0.4001, 0.1631, 0.4001, 0.1631, 0.2949, 0.2729, 0.4392, 0.2729, 0.2437, 0.1631, 0.2208, 0.1631, 0.2949, 0.2729, 0.4392, 0.2729, 0.4001, 0.1631, 0.4636, 0.1636, 0.2208, 0.1631, 0.4001, 0.1631, 0.2949, 0.2729, 0.2949, 0.2729, 0.4001, 0.1631, 0.4392, 0.2729, 0.2437, 0.1631, 0.2949, 0.2729, 0.4001, 0.1631, 0.4001, 0.1631, 0.2949, 0.2729, 0.4392, 0.2729, 0.2437, 0.1631, 0.2208, 0.1631, 0.2949, 0.2729, 0.4392, 0.2729, 0.4001, 0.1631, 0.4636, 0.1636, 0.2208, 0.1631, 0.4001, 0.1631, 0.2949, 0.2729, 0.2949, 0.2729, 0.4001, 0.1631, 0.4392, 0.2729, 0.2437, 0.1631, 0.2949, 0.2729, 0.4001, 0.1631, 0.4001, 0.1631, 0.2949, 0.2729, 0.4392, 0.2729, 0.7129, 0.2944, 0.6611, 0.3174, 0.6611, 0.2944, 0.6611, 0.2944, 0.6611, 0.3174, 0.606, 0.2944, 0.7129, 0.3174, 0.6611, 0.3174, 0.7129, 0.2944, 0.7129, 0.2944, 0.7651, 0.3174, 0.7129, 0.3174, 0.7651, 0.2944, 0.7651, 0.3174, 0.7129, 0.2944, 0.606, 0.2944, 0.6611, 0.3174, 0.606, 0.3174, 0.606, 0.2944, 0.5542, 0.3174, 0.5542, 0.2944, 0.606, 0.3174, 0.5542, 0.3174, 0.606, 0.2944, 0.5542, 0.3174, 0.502, 0.2944, 0.5542, 0.2944, 0.502, 0.3174, 0.502, 0.2944, 0.5542, 0.3174, 0.4446, 0.3174, 0.502, 0.2944, 0.502, 0.3174, 0.4446, 0.2944, 0.502, 0.2944, 0.4446, 0.3174, 0.4446, 0.3174, 0.3997, 0.2944, 0.4446, 0.2944, 0.3997, 0.3174, 0.3997, 0.2944, 0.4446, 0.3174, 0.3997, 0.2944, 0.3594, 0.3174, 0.3594, 0.2944, 0.3997, 0.3174, 0.3594, 0.3174, 0.3997, 0.2944, 0.7651, 0.2944, 0.8184, 0.2944, 0.7651, 0.3174, 0.7651, 0.3174, 0.8184, 0.2944, 0.8184, 0.3174, 0.8726, 0.2944, 0.8184, 0.3174, 0.8184, 0.2944, 0.8726, 0.3174, 0.8184, 0.3174, 0.8726, 0.2944, 0.8726, 0.2944, 0.9346, 0.2944, 0.8726, 0.3174, 0.8726, 0.3174, 0.9346, 0.2944, 0.9346, 0.3174, 0.9346, 0.2944, 0.9814, 0.2944, 0.9346, 0.3174, 0.9346, 0.3174, 0.9814, 0.2944, 0.9814, 0.3174, 0.5542, 0.3174, 0.606, 0.3794, 0.5542, 0.3794, 0.606, 0.3174, 0.606, 0.3794, 0.5542, 0.3174, 0.606, 0.3794, 0.606, 0.3174, 0.6611, 0.3794, 0.502, 0.3794, 0.5542, 0.3174, 0.5542, 0.3794, 0.502, 0.3174, 0.5542, 0.3174, 0.502, 0.3794, 0.502, 0.3794, 0.4446, 0.3174, 0.502, 0.3174, 0.4446, 0.3794, 0.4446, 0.3174, 0.502, 0.3794, 0.4446, 0.3794, 0.3997, 0.3174, 0.4446, 0.3174, 0.3997, 0.3794, 0.3997, 0.3174, 0.4446, 0.3794, 0.3594, 0.3794, 0.3997, 0.3174, 0.3997, 0.3794, 0.3594, 0.3174, 0.3997, 0.3174, 0.3594, 0.3794, 0.6611, 0.3794, 0.7129, 0.3174, 0.7129, 0.3794, 0.6611, 0.3174, 0.7129, 0.3174, 0.6611, 0.3794, 0.6611, 0.3794, 0.606, 0.3174, 0.6611, 0.3174, 0.7651, 0.3174, 0.7129, 0.3794, 0.7129, 0.3174, 0.7651, 0.3794, 0.7129, 0.3794, 0.7651, 0.3174, 0.7651, 0.3174, 0.8184, 0.3794, 0.7651, 0.3794, 0.8184, 0.3174, 0.8184, 0.3794, 0.7651, 0.3174, 0.8726, 0.3174, 0.8184, 0.3794, 0.8184, 0.3174, 0.8726, 0.3794, 0.8184, 0.3794, 0.8726, 0.3174, 0.9346, 0.3174, 0.8726, 0.3794, 0.8726, 0.3174, 0.9346, 0.3794, 0.8726, 0.3794, 0.9346, 0.3174, 0.9814, 0.3794, 0.9346, 0.3174, 0.9814, 0.3174, 0.9346, 0.3794, 0.9346, 0.3174, 0.9814, 0.3794, 0.5542, 0.3794, 0.606, 0.4165, 0.5298, 0.4165, 0.502, 0.3794, 0.5542, 0.3794, 0.5298, 0.4165, 0.5298, 0.4165, 0.4465, 0.4165, 0.502, 0.3794, 0.606, 0.3794, 0.606, 0.4165, 0.5542, 0.3794, 0.6611, 0.3794, 0.606, 0.4165, 0.606, 0.3794, 0.6855, 0.4165, 0.606, 0.4165, 0.6611, 0.3794, 0.6855, 0.4165, 0.6611, 0.3794, 0.7129, 0.3794, 0.7129, 0.3794, 0.7632, 0.4165, 0.6855, 0.4165, 0.7651, 0.3794, 0.7632, 0.4165, 0.7129, 0.3794, 0.7632, 0.4165, 0.8184, 0.3794, 0.8438, 0.4165, 0.7651, 0.3794, 0.8184, 0.3794, 0.7632, 0.4165, 0.8726, 0.3794, 0.8438, 0.4165, 0.8184, 0.3794, 0.8726, 0.3794, 0.9346, 0.4165, 0.8438, 0.4165, 0.9346, 0.3794, 0.9346, 0.4165, 0.8726, 0.3794, 0.9814, 0.3794, 0.9346, 0.4165, 0.9346, 0.3794, 0.9814, 0.4165, 0.9346, 0.4165, 0.9814, 0.3794, 0.3997, 0.3794, 0.4465, 0.4165, 0.3604, 0.4165, 0.4446, 0.3794, 0.4465, 0.4165, 0.3997, 0.3794, 0.502, 0.3794, 0.4465, 0.4165, 0.4446, 0.3794, 0.3594, 0.3794, 0.3997, 0.3794, 0.3604, 0.4165, 0.5298, 0.4165, 0.606, 0.5422, 0.5293, 0.5422, 0.606, 0.4165, 0.606, 0.5422, 0.5298, 0.4165, 0.5298, 0.4165, 0.5293, 0.5422, 0.4465, 0.4165, 0.606, 0.5422, 0.606, 0.4165, 0.6855, 0.5422, 0.6855, 0.5422, 0.606, 0.4165, 0.6855, 0.4165, 0.7632, 0.4165, 0.6855, 0.5422, 0.6855, 0.4165, 0.7632, 0.5422, 0.6855, 0.5422, 0.7632, 0.4165, 0.8438, 0.5422, 0.7632, 0.4165, 0.8438, 0.4165, 0.7632, 0.5422, 0.7632, 0.4165, 0.8438, 0.5422, 0.8438, 0.5422, 0.8438, 0.4165, 0.9346, 0.5425, 0.9346, 0.5425, 0.8438, 0.4165, 0.9346, 0.4165, 0.9346, 0.5425, 0.9346, 0.4165, 0.9814, 0.5425, 0.9814, 0.5425, 0.9346, 0.4165, 0.9814, 0.4165, 0.4465, 0.4165, 0.4465, 0.5422, 0.3604, 0.4165, 0.4465, 0.4165, 0.5293, 0.5422, 0.4465, 0.5422, 0.3604, 0.4165, 0.4465, 0.5422, 0.3604, 0.5422, 0.9814, 0.5522, 0.9346, 0.5588, 0.9346, 0.5525, 0.9346, 0.5588, 0.8438, 0.5522, 0.9346, 0.5525, 0.8438, 0.5522, 0.8032, 0.5588, 0.7632, 0.5522, 0.4941, 0.5588, 0.4465, 0.552, 0.5293, 0.552, 0.6855, 0.5522, 0.606, 0.5588, 0.606, 0.552, 0.606, 0.552, 0.606, 0.5588, 0.5293, 0.552, 0.7236, 0.5588, 0.6855, 0.5522, 0.7632, 0.5522, 0.416, 0.5588, 0.3604, 0.552, 0.4465, 0.552, 0.5293, 0.552, 0.606, 0.5422, 0.606, 0.552, 0.5293, 0.5422, 0.606, 0.5422, 0.5293, 0.552, 0.606, 0.5422, 0.6855, 0.5422, 0.606, 0.552, 0.4465, 0.552, 0.5293, 0.5422, 0.5293, 0.552, 0.4465, 0.5422, 0.5293, 0.5422, 0.4465, 0.552, 0.3604, 0.552, 0.4465, 0.5422, 0.4465, 0.552, 0.3604, 0.5422, 0.4465, 0.5422, 0.3604, 0.552, 0.6855, 0.5422, 0.7632, 0.5422, 0.6855, 0.5522, 0.606, 0.552, 0.6855, 0.5422, 0.6855, 0.5522, 0.6855, 0.5522, 0.7632, 0.5422, 0.7632, 0.5522, 0.7632, 0.5422, 0.8438, 0.5422, 0.7632, 0.5522, 0.7632, 0.5522, 0.8438, 0.5422, 0.8438, 0.5522, 0.8438, 0.5422, 0.9346, 0.5425, 0.8438, 0.5522, 0.8438, 0.5522, 0.9346, 0.5425, 0.9346, 0.5525, 0.9346, 0.5425, 0.9814, 0.5425, 0.9346, 0.5525, 0.9346, 0.5525, 0.9814, 0.5425, 0.9814, 0.5522, 0.09656, 0.03662, 0.1096, 0.01123, 0.7046, 0.2319, 0.1096, 0.01123, 0.8071, 0.01123, 0.7046, 0.2319, 0.7046, 0.2319, 0.8071, 0.01123, 0.9717, 0.2168, 0.9644, 0.2319, 0.7046, 0.2319, 0.9717, 0.2168, 0.09558, 0.03613, 0.7046, 0.2319, 0.108, 0.01123, 0.7046, 0.2319, 0.9727, 0.2178, 0.8071, 0.01123, 0.9653, 0.2319, 0.9727, 0.2178, 0.7046, 0.2319, 0.108, 0.01123, 0.7046, 0.2319, 0.8071, 0.01123, 0.09656, 0.03662, 0.1096, 0.01123, 0.7046, 0.2319, 0.1096, 0.01123, 0.8071, 0.01123, 0.7046, 0.2319, 0.7046, 0.2319, 0.8071, 0.01123, 0.9717, 0.2168, 0.9644, 0.2319, 0.7046, 0.2319, 0.9717, 0.2168, 0.09558, 0.03613, 0.7046, 0.2319, 0.108, 0.01123, 0.7046, 0.2319, 0.9727, 0.2178, 0.8071, 0.01123, 0.9653, 0.2319, 0.9727, 0.2178, 0.7046, 0.2319, 0.108, 0.01123, 0.7046, 0.2319, 0.8071, 0.01123, 0.09656, 0.03662, 0.1096, 0.01123, 0.7046, 0.2319, 0.1096, 0.01123, 0.8071, 0.01123, 0.7046, 0.2319, 0.7046, 0.2319, 0.8071, 0.01123, 0.9717, 0.2168, 0.9644, 0.2319, 0.7046, 0.2319, 0.9717, 0.2168, 0.09558, 0.03613, 0.7046, 0.2319, 0.108, 0.01123, 0.7046, 0.2319, 0.9727, 0.2178, 0.8071, 0.01123, 0.9653, 0.2319, 0.9727, 0.2178, 0.7046, 0.2319, 0.108, 0.01123, 0.7046, 0.2319, 0.8071, 0.01123, 0.1182, 0.6047, 0.1853, 0.6375, 0.1182, 0.6687, 0.1182, 0.6687, 0.05115, 0.6375, 0.1182, 0.6047, 0.1418, 0.5938, 0.1853, 0.6375, 0.1182, 0.6047, 0.1182, 0.5701, 0.1418, 0.5938, 0.1182, 0.6047, 0.1182, 0.6047, 0.0946, 0.5938, 0.1182, 0.5701, 0.1182, 0.6047, 0.05115, 0.6375, 0.0946, 0.5938, 0.1527, 0.5701, 0.1853, 0.6375, 0.1418, 0.5938, 0.2164, 0.5701, 0.1853, 0.6375, 0.1527, 0.5701, 0.1527, 0.5701, 0.1418, 0.5938, 0.1182, 0.5701, 0.1182, 0.5701, 0.1418, 0.5461, 0.1527, 0.5701, 0.1182, 0.5352, 0.1418, 0.5461, 0.1182, 0.5701, 0.1182, 0.5701, 0.0946, 0.5461, 0.1182, 0.5352, 0.08368, 0.5701, 0.0946, 0.5461, 0.1182, 0.5701, 0.1182, 0.5701, 0.0946, 0.5938, 0.08368, 0.5701, 0.0946, 0.5938, 0.05115, 0.6375, 0.08368, 0.5701, 0.08368, 0.5701, 0.05115, 0.6375, 0.02, 0.5701, 0.08368, 0.5701, 0.05115, 0.5024, 0.0946, 0.5461, 0.02, 0.5701, 0.05115, 0.5024, 0.08368, 0.5701, 0.0946, 0.5461, 0.05115, 0.5024, 0.1182, 0.5352, 0.1182, 0.5352, 0.05115, 0.5024, 0.1182, 0.4712, 0.1182, 0.5352, 0.1853, 0.5024, 0.1418, 0.5461, 0.1182, 0.4712, 0.1853, 0.5024, 0.1182, 0.5352, 0.1418, 0.5461, 0.1853, 0.5024, 0.1527, 0.5701, 0.1527, 0.5701, 0.1853, 0.5024, 0.2164, 0.5701, 0.1006, 0.4482, 0.06641, 0.4604, 0.06641, 0.4482, 0.06641, 0.4482, 0.06641, 0.292, 0.1006, 0.4482, 0.1349, 0.4604, 0.1006, 0.4482, 0.1349, 0.4482, 0.1006, 0.4604, 0.1006, 0.4482, 0.1349, 0.4604, 0.1006, 0.4482, 0.1349, 0.292, 0.1349, 0.4482, 0.1006, 0.292, 0.1349, 0.292, 0.1006, 0.4482, 0.1006, 0.4604, 0.06641, 0.4604, 0.1006, 0.4482, 0.1006, 0.4482, 0.06641, 0.292, 0.1006, 0.292, 0.1349, 0.292, 0.1006, 0.292, 0.1349, 0.4482, 0.1006, 0.292, 0.06641, 0.292, 0.1006, 0.4482, 0.1349, 0.4482, 0.1006, 0.292, 0.1006, 0.4482, 0.1006, 0.4482, 0.1349, 0.4604, 0.1349, 0.4482, 0.06641, 0.4604, 0.1006, 0.4482, 0.06641, 0.4482, 0.1006, 0.4604, 0.1006, 0.4482, 0.06641, 0.4604, 0.1006, 0.4482, 0.06641, 0.292, 0.06641, 0.4482, 0.1006, 0.4604, 0.1349, 0.4604, 0.1006, 0.4482, 0.06641, 0.292, 0.1006, 0.292, 0.06641, 0.4482, 0.1349, 0.4482, 0.1006, 0.292, 0.1349, 0.292, 0.1006, 0.4482, 0.1006, 0.292, 0.1349, 0.4482, 0.06641, 0.4482, 0.1006, 0.292, 0.1006, 0.4482, 0.1006, 0.4482, 0.06641, 0.4604, 0.06641, 0.4482, 0.1349, 0.4604, 0.1006, 0.4482, 0.1349, 0.4482, 0.1006, 0.4604, 0.1006, 0.4482, 0.1349, 0.4604, 0.1006, 0.4604, 0.06641, 0.4604, 0.1006, 0.4482, 0.1006, 0.4482, 0.1349, 0.4604, 0.1349, 0.4482, 0.1349, 0.4482, 0.1349, 0.292, 0.1006, 0.4482, 0.06641, 0.4604, 0.1006, 0.4482, 0.06641, 0.4482, 0.1006, 0.4604, 0.1006, 0.4482, 0.06641, 0.4604, 0.1006, 0.4482, 0.1006, 0.292, 0.06641, 0.4482, 0.1006, 0.4604, 0.1349, 0.4604, 0.1006, 0.4482, 0.1006, 0.4482, 0.1349, 0.292, 0.1006, 0.292, 0.06641, 0.4482, 0.1006, 0.292, 0.06641, 0.292])
me_supermissileshape.materials.append(mat_met_supermissile_001)
me_supermissileshape.use_remesh_fix_poles = True
me_supermissileshape.use_remesh_preserve_attributes = False
me_supermissileshape.use_mirror_vertex_groups = False
me_supermissileshape.update()
arm_model_armature = bpy.data.armatures.new('model-armature')  # bones are not reproduced

# ---- objects
ob_camera = bpy.data.objects.new('Camera', cam_camera)
ob_model_armature = bpy.data.objects.new('model-armature', arm_model_armature)
ob_supermissileshape = bpy.data.objects.new('supermissileShape', me_supermissileshape)

# ---- transforms, parenting, visibility, modifiers, constraints
ob_camera.location = (7.359, -6.926, 4.958)
ob_camera.rotation_euler = (1.109, 0.0, 0.8149)
ob_camera.lock_rotations_4d = False
ob_camera.empty_display_type = 'ARROWS'
ob_camera.color = (0.0, 0.0, 0.0, 0.0)
ob_camera.display_type = 'WIRE'
ob_camera.lineart.crease_threshold = 0.0
ob_model_armature.location = (0.0, 0.0, 0.0)
ob_model_armature.rotation_mode = 'QUATERNION'
ob_model_armature.rotation_quaternion = (0.7071, 0.7071, 0.0, 0.0)
ob_model_armature.lineart.crease_threshold = 0.0
ob_supermissileshape.parent = ob_model_armature
ob_supermissileshape.location = (0.0, 0.0, 0.0)
ob_supermissileshape.rotation_mode = 'QUATERNION'
ob_supermissileshape.rotation_quaternion = (1.0, 0.0, 0.0, 0.0)
ob_supermissileshape.lineart.crease_threshold = 0.0
_vg = ob_supermissileshape.vertex_groups.new(name='Rot')
_vg = ob_supermissileshape.vertex_groups.new(name='RotX')
_vg.add([0, 1, 2, 3, 4, 5, 6, 7, 8, 9, 10, 11, 12, 13, 14, 15, 16, 17, 18, 19, 20, 21, 22, 23, 24, 25, 26, 27, 28, 29, 30, 31, 32, 33, 34, 35, 36, 37, 38, 39, 40, 41, 42, 43, 44, 45, 46, 47, 48, 49, 50, 51, 52, 53, 54, 55, 56, 57, 58, 59, 60, 61, 62, 63, 64, 65, 66, 67, 68, 69, 70, 71, 72, 73, 74, 75, 76, 77, 78, 79, 80, 81, 82, 83, 84, 85, 86, 87, 88, 89, 90, 91, 92, 93, 94, 95, 96, 97, 98, 99, 100, 101, 102, 103, 104, 105, 106, 107, 108, 109, 110, 111, 112, 113, 114, 115, 116, 117, 118, 119, 120, 121, 122, 123, 124, 125, 126, 127, 128, 129, 130, 131, 132, 133, 134, 135, 136, 137, 138, 139, 140, 141, 142, 143, 144, 145, 146, 147, 148, 149, 150, 151, 152, 153, 154, 155, 156, 157, 158, 159, 160, 161, 162, 163, 164, 165, 166, 167, 168, 169, 170, 171, 172, 173, 174, 175, 176, 177, 178, 179, 180, 181, 182, 183, 184, 185, 186, 187, 188, 189, 190, 191, 192, 193, 194, 195, 196, 197, 198, 199, 200, 201, 202, 203, 204, 205, 206, 207, 208, 209, 210, 211, 212, 213, 214, 215, 216, 217, 218, 219, 220, 221, 222, 223, 224, 225, 226, 227, 228, 229, 230, 231, 232, 233, 234, 235, 236, 237, 238, 239, 240, 241, 242, 243, 244, 245, 246, 247, 248, 249, 250, 251, 252, 253, 254, 255, 256, 257, 258, 259, 260, 261, 262, 263, 264, 265, 266, 267, 268, 269, 270, 271, 272, 273, 274, 275, 276, 277, 278, 279, 280, 281, 282, 283, 284, 285, 286, 287, 288, 289, 290, 291, 292, 293, 294, 295, 296, 297, 298, 299, 300, 301, 302, 303, 304, 305, 306, 307, 308, 309, 310, 311, 312, 313, 314, 315, 316, 317, 318, 319, 320, 321, 322, 323, 324, 325, 326, 327, 328, 329, 330, 331, 332, 333, 334, 335, 336, 337, 338, 339, 340, 341, 342, 343, 344, 345, 346, 347, 348, 349, 350, 351, 352, 353, 354, 355, 356, 357, 358, 359, 360, 361, 362, 363, 364, 365, 366, 367, 368, 369, 370, 371, 372, 373, 374, 375, 376, 377, 378, 379, 380, 381, 382, 383, 384, 385, 386, 387, 388, 389, 390, 391, 392, 393, 394, 395, 396, 397, 398, 399, 400, 401, 402, 403, 404, 405, 406, 407, 408, 409, 410, 411, 412, 413, 414, 415, 416, 417, 418, 419, 420, 421, 422, 423, 424, 425, 426, 427, 428, 429, 430, 431, 432, 433, 434, 435, 436, 437, 438, 439, 440, 441, 442, 443, 444, 445, 446, 447, 448, 449, 450, 451, 452, 453, 454, 455, 456, 457, 458, 459, 460, 461, 462, 463, 464, 465, 466, 467, 468, 469, 470, 471, 472, 473, 474, 475, 476, 477, 478, 479, 480, 481, 482, 483, 484, 485, 486, 487, 488, 489, 490, 491, 492, 493, 494, 495, 496, 497, 498, 499, 500, 501, 502, 503, 504, 505, 506, 507, 508, 509, 510, 511, 512, 513, 514, 515, 516, 517, 518, 519, 520, 521, 522, 523, 524, 525, 526, 527, 528, 529, 530, 531, 532, 533, 534, 535, 536, 537, 538, 539, 540, 541, 542, 543, 544, 545, 546, 547, 548, 549, 550, 551, 552, 553, 554, 555, 556, 557, 558, 559, 560, 561, 562, 563, 564, 565, 566, 567, 568, 569, 570, 571, 572, 573, 574, 575, 576, 577, 578, 579, 580, 581, 582, 583, 584, 585, 586, 587, 588, 589, 590, 591, 592, 593, 594, 595, 596, 597, 598, 599, 600, 601, 602, 603, 604, 605, 606, 607, 608, 609, 610, 611, 612, 613, 614, 615, 616, 617, 618, 619, 620, 621, 622, 623, 624, 625, 626, 627, 628, 629, 630, 631, 632, 633, 634, 635, 636, 637, 638, 639, 640, 641, 642, 643], 1.0, 'REPLACE')
_m = ob_supermissileshape.modifiers.new('model-armature', 'ARMATURE')
_m.object = ob_model_armature
_m = ob_supermissileshape.modifiers.new('Auto Smooth', 'NODES')
_m.node_group = ng_auto_smooth
_gi = [s.identifier for s in ng_auto_smooth.interface.items_tree if s.item_type == 'SOCKET' and s.in_out == 'INPUT']
_m[_gi[1]] = 0.5236  # Angle

# ---- collection membership
col_collection.objects.link(ob_camera)
col_collection.objects.link(ob_model_armature)
col_collection.objects.link(ob_supermissileshape)

# ---- scene / render settings (as saved in the file)
scene.camera = ob_camera
scene.frame_start = 1; scene.frame_end = 250; scene.frame_set(1)
scene.render.engine = 'BLENDER_EEVEE_NEXT'
scene.cycles.use_denoising = False
scene.cycles.samples = 128
scene.cycles.sampling_pattern = 'TABULATED_SOBOL'
scene.cycles.use_adaptive_sampling = False
scene.cycles.use_light_tree = False
scene.view_settings.view_transform = 'Filmic'
bpy.context.view_layer.update()

# ---- added for rendering (the .blend has no usable light): sun
light_auto_sun = bpy.data.lights.new('AutoSun', 'SUN')
light_auto_sun.energy = 3.0
light_auto_sun.angle = 0.0523599
ob_auto_sun = bpy.data.objects.new('AutoSun', light_auto_sun)
scene.collection.objects.link(ob_auto_sun)
ob_auto_sun.rotation_euler = (0.872665, 0.174533, 0.523599)
bpy.context.view_layer.update()

